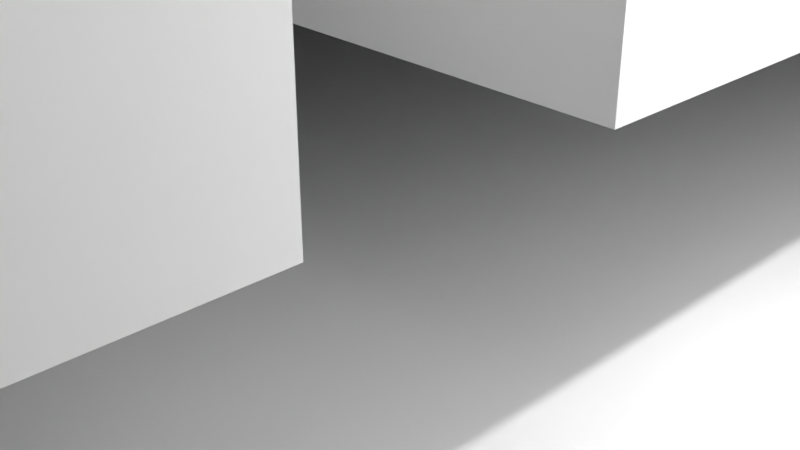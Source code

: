 # Source: main_structure.blend  (saved by Blender 4.2.66; exported with 4.5.12 LTS)
import bpy
from mathutils import Matrix  # noqa: F401  (used for matrix-valued properties, if any)

bpy.ops.wm.read_factory_settings(use_empty=True)
scene = bpy.context.scene
scene.name = 'Scene'

# ---- collections
col_collection = bpy.data.collections.new('Collection'); scene.collection.children.link(col_collection)
col_cutouts = bpy.data.collections.new('Cutouts'); scene.collection.children.link(col_cutouts)

# ---- materials (node trees are filled in below, after node groups)
mat_material = bpy.data.materials.new('Material')
mat_material.alpha_threshold = 0.0
mat_material.roughness = 0.5
mat_material.line_color = (0.0, 0.0, 0.0, 1.0)

# ---- material node trees
mat_material.use_nodes = True; mat_material.node_tree.nodes.clear()
_N = mat_material.node_tree.nodes; _L = mat_material.node_tree.links
n0 = _N.new('ShaderNodeOutputMaterial'); n0.name = 'Material Output'; n0.location = (300, 300)
n1 = _N.new('ShaderNodeBsdfPrincipled'); n1.name = 'Principled BSDF'; n1.location = (10, 300)
n1.inputs[3].default_value = 1.45
_L.new(n1.outputs[0], n0.inputs[0])
n0.is_active_output = True

# ---- world
world_world = bpy.data.worlds.new('World'); scene.world = world_world
world_world.use_nodes = True; world_world.node_tree.nodes.clear()
_N = world_world.node_tree.nodes; _L = world_world.node_tree.links
n0 = _N.new('ShaderNodeOutputWorld'); n0.name = 'World Output'; n0.location = (300, 300)
n1 = _N.new('ShaderNodeBackground'); n1.name = 'Background'; n1.location = (10, 300)
n1.inputs[0].default_value = (0.05088, 0.05088, 0.05088, 1.0)
_L.new(n1.outputs[0], n0.inputs[0])
n0.is_active_output = True
world_world.color = (0.05088, 0.05088, 0.05088)
world_world.sun_shadow_jitter_overblur = 0.0

# ---- cameras
cam_camera = bpy.data.cameras.new('Camera')
cam_camera.clip_end = 100.0
cam_camera.ortho_scale = 7.314

# ---- lights
light_light = bpy.data.lights.new('Light', 'POINT')
light_light.energy = 1000.0
light_light.shadow_soft_size = 0.1

# ---- meshes
me_cube = bpy.data.meshes.new('Cube')
me_cube.from_pydata([(45.31, 45.31, 5.826), (-34.77, -41.91, 0.03626), (45.31, 45.31, -0.2494), (-34.77, -41.91, 2.394), (45.31, -45.31, 5.826), (-34.77, -13.37, 0.03626), (45.31, -45.31, -0.2494), (-34.77, -13.37, 2.394), (-45.31, 45.31, 5.826), (-6.222, -41.91, 0.03626), (-45.31, 45.31, -0.2494), (-6.222, -41.91, 2.394), (-45.31, -45.31, 5.826), (-6.222, -13.37, 0.03626), (-45.31, -45.31, -0.2494), (-6.222, -13.37, 2.394)], [], [(0, 8, 12, 4), (6, 4, 12, 14), (14, 12, 8, 10), (10, 2, 6, 14), (2, 0, 4, 6), (10, 8, 0, 2), (1, 5, 7, 3), (5, 13, 15, 7), (13, 9, 11, 15), (9, 1, 3, 11), (5, 1, 9, 13), (15, 11, 3, 7)])
_uv = me_cube.uv_layers.new(name='UVMap')
_uv.uv.foreach_set('vector', [0.625, 0.5, 0.875, 0.5, 0.875, 0.75, 0.625, 0.75, 0.375, 0.75, 0.625, 0.75, 0.625, 1.0, 0.375, 1.0, 0.375, 0.0, 0.625, 0.0, 0.625, 0.25, 0.375, 0.25, 0.125, 0.5, 0.375, 0.5, 0.375, 0.75, 0.125, 0.75, 0.375, 0.5, 0.625, 0.5, 0.625, 0.75, 0.375, 0.75, 0.375, 0.25, 0.625, 0.25, 0.625, 0.5, 0.375, 0.5, 0.375, 0.0, 0.375, 0.25, 0.625, 0.25, 0.625, 0.0, 0.375, 0.25, 0.375, 0.5, 0.625, 0.5, 0.625, 0.25, 0.375, 0.5, 0.375, 0.75, 0.625, 0.75, 0.625, 0.5, 0.375, 0.75, 0.375, 1.0, 0.625, 1.0, 0.625, 0.75, 0.125, 0.5, 0.125, 0.75, 0.375, 0.75, 0.375, 0.5, 0.625, 0.5, 0.625, 0.75, 0.875, 0.75, 0.875, 0.5])
me_cube.materials.append(mat_material)
me_cube.use_mirror_vertex_groups = False
me_cube.update()
me_cube_001 = bpy.data.meshes.new('Cube.001')
me_cube_001.from_pydata([(-1.0, -1.0, -1.0), (-1.0, -1.0, 1.0), (-1.0, 1.0, -1.0), (-1.0, 1.0, 1.0), (1.0, -1.0, -1.0), (1.0, -1.0, 1.0), (1.0, 1.0, -1.0), (1.0, 1.0, 1.0)], [], [(0, 1, 3, 2), (2, 3, 7, 6), (6, 7, 5, 4), (4, 5, 1, 0), (2, 6, 4, 0), (7, 3, 1, 5)])
_uv = me_cube_001.uv_layers.new(name='UVMap')
_uv.uv.foreach_set('vector', [0.375, 0.0, 0.625, 0.0, 0.625, 0.25, 0.375, 0.25, 0.375, 0.25, 0.625, 0.25, 0.625, 0.5, 0.375, 0.5, 0.375, 0.5, 0.625, 0.5, 0.625, 0.75, 0.375, 0.75, 0.375, 0.75, 0.625, 0.75, 0.625, 1.0, 0.375, 1.0, 0.125, 0.5, 0.375, 0.5, 0.375, 0.75, 0.125, 0.75, 0.625, 0.5, 0.875, 0.5, 0.875, 0.75, 0.625, 0.75])
me_cube_001.update()
me_cube_002 = bpy.data.meshes.new('Cube.002')
me_cube_002.from_pydata([(-1.0, -1.0, -1.0), (-1.0, -1.0, 1.0), (-1.0, 1.0, -1.0), (-1.0, 1.0, 1.0), (1.0, -1.0, -1.0), (1.0, -1.0, 1.0), (1.0, 1.0, -1.0), (1.0, 1.0, 1.0)], [], [(0, 1, 3, 2), (2, 3, 7, 6), (6, 7, 5, 4), (4, 5, 1, 0), (2, 6, 4, 0), (7, 3, 1, 5)])
_uv = me_cube_002.uv_layers.new(name='UVMap')
_uv.uv.foreach_set('vector', [0.375, 0.0, 0.625, 0.0, 0.625, 0.25, 0.375, 0.25, 0.375, 0.25, 0.625, 0.25, 0.625, 0.5, 0.375, 0.5, 0.375, 0.5, 0.625, 0.5, 0.625, 0.75, 0.375, 0.75, 0.375, 0.75, 0.625, 0.75, 0.625, 1.0, 0.375, 1.0, 0.125, 0.5, 0.375, 0.5, 0.375, 0.75, 0.125, 0.75, 0.625, 0.5, 0.875, 0.5, 0.875, 0.75, 0.625, 0.75])
me_cube_002.update()
me_cube_003 = bpy.data.meshes.new('Cube.003')
me_cube_003.from_pydata([(-1.0, -1.0, -1.0), (-1.0, -1.0, 1.0), (-1.0, 1.0, -1.0), (-1.0, 1.0, 1.0), (1.0, -1.0, -1.0), (1.0, -1.0, 1.0), (1.0, 1.0, -1.0), (1.0, 1.0, 1.0)], [], [(0, 1, 3, 2), (2, 3, 7, 6), (6, 7, 5, 4), (4, 5, 1, 0), (2, 6, 4, 0), (7, 3, 1, 5)])
_uv = me_cube_003.uv_layers.new(name='UVMap')
_uv.uv.foreach_set('vector', [0.375, 0.0, 0.625, 0.0, 0.625, 0.25, 0.375, 0.25, 0.375, 0.25, 0.625, 0.25, 0.625, 0.5, 0.375, 0.5, 0.375, 0.5, 0.625, 0.5, 0.625, 0.75, 0.375, 0.75, 0.375, 0.75, 0.625, 0.75, 0.625, 1.0, 0.375, 1.0, 0.125, 0.5, 0.375, 0.5, 0.375, 0.75, 0.125, 0.75, 0.625, 0.5, 0.875, 0.5, 0.875, 0.75, 0.625, 0.75])
me_cube_003.update()
me_cube_004 = bpy.data.meshes.new('Cube.004')
me_cube_004.from_pydata([(-1.0, -1.0, -1.0), (-1.0, -1.0, 1.0), (-1.0, 1.0, -1.0), (-1.0, 1.0, 1.0), (1.0, -1.0, -1.0), (1.0, -1.0, 1.0), (1.0, 1.0, -1.0), (1.0, 1.0, 1.0)], [], [(0, 1, 3, 2), (2, 3, 7, 6), (6, 7, 5, 4), (4, 5, 1, 0), (2, 6, 4, 0), (7, 3, 1, 5)])
_uv = me_cube_004.uv_layers.new(name='UVMap')
_uv.uv.foreach_set('vector', [0.375, 0.0, 0.625, 0.0, 0.625, 0.25, 0.375, 0.25, 0.375, 0.25, 0.625, 0.25, 0.625, 0.5, 0.375, 0.5, 0.375, 0.5, 0.625, 0.5, 0.625, 0.75, 0.375, 0.75, 0.375, 0.75, 0.625, 0.75, 0.625, 1.0, 0.375, 1.0, 0.125, 0.5, 0.375, 0.5, 0.375, 0.75, 0.125, 0.75, 0.625, 0.5, 0.875, 0.5, 0.875, 0.75, 0.625, 0.75])
me_cube_004.update()
me_cube_005 = bpy.data.meshes.new('Cube.005')
me_cube_005.from_pydata([(-1.0, -1.0, -1.0), (-1.0, -1.0, 1.0), (-1.0, 1.0, -1.0), (-1.0, 1.0, 1.0), (1.0, -1.0, -1.0), (1.0, -1.0, 1.0), (1.0, 1.0, -1.0), (1.0, 1.0, 1.0)], [], [(0, 1, 3, 2), (2, 3, 7, 6), (6, 7, 5, 4), (4, 5, 1, 0), (2, 6, 4, 0), (7, 3, 1, 5)])
_uv = me_cube_005.uv_layers.new(name='UVMap')
_uv.uv.foreach_set('vector', [0.375, 0.0, 0.625, 0.0, 0.625, 0.25, 0.375, 0.25, 0.375, 0.25, 0.625, 0.25, 0.625, 0.5, 0.375, 0.5, 0.375, 0.5, 0.625, 0.5, 0.625, 0.75, 0.375, 0.75, 0.375, 0.75, 0.625, 0.75, 0.625, 1.0, 0.375, 1.0, 0.125, 0.5, 0.375, 0.5, 0.375, 0.75, 0.125, 0.75, 0.625, 0.5, 0.875, 0.5, 0.875, 0.75, 0.625, 0.75])
me_cube_005.update()
me_cube_006 = bpy.data.meshes.new('Cube.006')
me_cube_006.from_pydata([(-1.0, -1.0, -1.0), (-1.0, -1.0, 1.0), (-1.0, 1.0, -1.0), (-1.0, 1.0, 1.0), (1.0, -1.0, -1.0), (1.0, -1.0, 1.0), (1.0, 1.0, -1.0), (1.0, 1.0, 1.0)], [], [(0, 1, 3, 2), (2, 3, 7, 6), (6, 7, 5, 4), (4, 5, 1, 0), (2, 6, 4, 0), (7, 3, 1, 5)])
_uv = me_cube_006.uv_layers.new(name='UVMap')
_uv.uv.foreach_set('vector', [0.375, 0.0, 0.625, 0.0, 0.625, 0.25, 0.375, 0.25, 0.375, 0.25, 0.625, 0.25, 0.625, 0.5, 0.375, 0.5, 0.375, 0.5, 0.625, 0.5, 0.625, 0.75, 0.375, 0.75, 0.375, 0.75, 0.625, 0.75, 0.625, 1.0, 0.375, 1.0, 0.125, 0.5, 0.375, 0.5, 0.375, 0.75, 0.125, 0.75, 0.625, 0.5, 0.875, 0.5, 0.875, 0.75, 0.625, 0.75])
me_cube_006.update()
me_cube_007 = bpy.data.meshes.new('Cube.007')
me_cube_007.from_pydata([(-1.0, -1.0, -1.0), (-1.0, -1.0, 1.0), (-1.0, 1.0, -1.0), (-1.0, 1.0, 1.0), (1.0, -1.0, -1.0), (1.0, -1.0, 1.0), (1.0, 1.0, -1.0), (1.0, 1.0, 1.0)], [], [(0, 1, 3, 2), (2, 3, 7, 6), (6, 7, 5, 4), (4, 5, 1, 0), (2, 6, 4, 0), (7, 3, 1, 5)])
_uv = me_cube_007.uv_layers.new(name='UVMap')
_uv.uv.foreach_set('vector', [0.375, 0.0, 0.625, 0.0, 0.625, 0.25, 0.375, 0.25, 0.375, 0.25, 0.625, 0.25, 0.625, 0.5, 0.375, 0.5, 0.375, 0.5, 0.625, 0.5, 0.625, 0.75, 0.375, 0.75, 0.375, 0.75, 0.625, 0.75, 0.625, 1.0, 0.375, 1.0, 0.125, 0.5, 0.375, 0.5, 0.375, 0.75, 0.125, 0.75, 0.625, 0.5, 0.875, 0.5, 0.875, 0.75, 0.625, 0.75])
me_cube_007.update()
me_cube_008 = bpy.data.meshes.new('Cube.008')
me_cube_008.from_pydata([(-1.0, -1.0, -1.0), (-1.0, -1.0, 1.0), (-1.0, 1.0, -1.0), (-1.0, 1.0, 1.0), (1.0, -1.0, -1.0), (1.0, -1.0, 1.0), (1.0, 1.0, -1.0), (1.0, 1.0, 1.0)], [], [(0, 1, 3, 2), (2, 3, 7, 6), (6, 7, 5, 4), (4, 5, 1, 0), (2, 6, 4, 0), (7, 3, 1, 5)])
_uv = me_cube_008.uv_layers.new(name='UVMap')
_uv.uv.foreach_set('vector', [0.375, 0.0, 0.625, 0.0, 0.625, 0.25, 0.375, 0.25, 0.375, 0.25, 0.625, 0.25, 0.625, 0.5, 0.375, 0.5, 0.375, 0.5, 0.625, 0.5, 0.625, 0.75, 0.375, 0.75, 0.375, 0.75, 0.625, 0.75, 0.625, 1.0, 0.375, 1.0, 0.125, 0.5, 0.375, 0.5, 0.375, 0.75, 0.125, 0.75, 0.625, 0.5, 0.875, 0.5, 0.875, 0.75, 0.625, 0.75])
me_cube_008.update()
me_cube_009 = bpy.data.meshes.new('Cube.009')
me_cube_009.from_pydata([(-1.0, -1.0, -1.0), (-1.0, -1.0, 1.0), (-1.0, 1.0, -1.0), (-1.0, 1.0, 1.0), (1.0, -1.0, -1.0), (1.0, -1.0, 1.0), (1.0, 1.0, -1.0), (1.0, 1.0, 1.0)], [], [(0, 1, 3, 2), (2, 3, 7, 6), (6, 7, 5, 4), (4, 5, 1, 0), (2, 6, 4, 0), (7, 3, 1, 5)])
_uv = me_cube_009.uv_layers.new(name='UVMap')
_uv.uv.foreach_set('vector', [0.375, 0.0, 0.625, 0.0, 0.625, 0.25, 0.375, 0.25, 0.375, 0.25, 0.625, 0.25, 0.625, 0.5, 0.375, 0.5, 0.375, 0.5, 0.625, 0.5, 0.625, 0.75, 0.375, 0.75, 0.375, 0.75, 0.625, 0.75, 0.625, 1.0, 0.375, 1.0, 0.125, 0.5, 0.375, 0.5, 0.375, 0.75, 0.125, 0.75, 0.625, 0.5, 0.875, 0.5, 0.875, 0.75, 0.625, 0.75])
me_cube_009.update()
me_cube_010 = bpy.data.meshes.new('Cube.010')
me_cube_010.from_pydata([(-1.0, -1.0, -1.0), (-1.0, -1.0, 1.0), (-1.0, 1.0, -1.0), (-1.0, 1.0, 1.0), (1.0, -1.0, -1.0), (1.0, -1.0, 1.0), (1.0, 1.0, -1.0), (1.0, 1.0, 1.0)], [], [(0, 1, 3, 2), (2, 3, 7, 6), (6, 7, 5, 4), (4, 5, 1, 0), (2, 6, 4, 0), (7, 3, 1, 5)])
_uv = me_cube_010.uv_layers.new(name='UVMap')
_uv.uv.foreach_set('vector', [0.375, 0.0, 0.625, 0.0, 0.625, 0.25, 0.375, 0.25, 0.375, 0.25, 0.625, 0.25, 0.625, 0.5, 0.375, 0.5, 0.375, 0.5, 0.625, 0.5, 0.625, 0.75, 0.375, 0.75, 0.375, 0.75, 0.625, 0.75, 0.625, 1.0, 0.375, 1.0, 0.125, 0.5, 0.375, 0.5, 0.375, 0.75, 0.125, 0.75, 0.625, 0.5, 0.875, 0.5, 0.875, 0.75, 0.625, 0.75])
me_cube_010.update()
me_cube_011 = bpy.data.meshes.new('Cube.011')
me_cube_011.from_pydata([(-1.0, -1.0, -1.0), (-1.0, -1.0, 1.0), (-1.0, 1.0, -1.0), (-1.0, 1.0, 1.0), (1.0, -1.0, -1.0), (1.0, -1.0, 1.0), (1.0, 1.0, -1.0), (1.0, 1.0, 1.0)], [], [(0, 1, 3, 2), (2, 3, 7, 6), (6, 7, 5, 4), (4, 5, 1, 0), (2, 6, 4, 0), (7, 3, 1, 5)])
_uv = me_cube_011.uv_layers.new(name='UVMap')
_uv.uv.foreach_set('vector', [0.375, 0.0, 0.625, 0.0, 0.625, 0.25, 0.375, 0.25, 0.375, 0.25, 0.625, 0.25, 0.625, 0.5, 0.375, 0.5, 0.375, 0.5, 0.625, 0.5, 0.625, 0.75, 0.375, 0.75, 0.375, 0.75, 0.625, 0.75, 0.625, 1.0, 0.375, 1.0, 0.125, 0.5, 0.375, 0.5, 0.375, 0.75, 0.125, 0.75, 0.625, 0.5, 0.875, 0.5, 0.875, 0.75, 0.625, 0.75])
me_cube_011.update()
me_cube_012 = bpy.data.meshes.new('Cube.012')
me_cube_012.from_pydata([(-1.0, -1.0, -1.0), (-1.0, -1.0, 1.0), (-1.0, 1.0, -1.0), (-1.0, 1.0, 1.0), (1.0, -1.0, -1.0), (1.0, -1.0, 1.0), (1.0, 1.0, -1.0), (1.0, 1.0, 1.0)], [], [(0, 1, 3, 2), (2, 3, 7, 6), (6, 7, 5, 4), (4, 5, 1, 0), (2, 6, 4, 0), (7, 3, 1, 5)])
_uv = me_cube_012.uv_layers.new(name='UVMap')
_uv.uv.foreach_set('vector', [0.375, 0.0, 0.625, 0.0, 0.625, 0.25, 0.375, 0.25, 0.375, 0.25, 0.625, 0.25, 0.625, 0.5, 0.375, 0.5, 0.375, 0.5, 0.625, 0.5, 0.625, 0.75, 0.375, 0.75, 0.375, 0.75, 0.625, 0.75, 0.625, 1.0, 0.375, 1.0, 0.125, 0.5, 0.375, 0.5, 0.375, 0.75, 0.125, 0.75, 0.625, 0.5, 0.875, 0.5, 0.875, 0.75, 0.625, 0.75])
me_cube_012.update()
me_cube_013 = bpy.data.meshes.new('Cube.013')
me_cube_013.from_pydata([(-1.0, -1.0, -1.0), (-1.0, -1.0, 1.0), (-1.0, 1.0, -1.0), (-1.0, 1.0, 1.0), (1.0, -1.0, -1.0), (1.0, -1.0, 1.0), (1.0, 1.0, -1.0), (1.0, 1.0, 1.0)], [], [(0, 1, 3, 2), (2, 3, 7, 6), (6, 7, 5, 4), (4, 5, 1, 0), (2, 6, 4, 0), (7, 3, 1, 5)])
_uv = me_cube_013.uv_layers.new(name='UVMap')
_uv.uv.foreach_set('vector', [0.375, 0.0, 0.625, 0.0, 0.625, 0.25, 0.375, 0.25, 0.375, 0.25, 0.625, 0.25, 0.625, 0.5, 0.375, 0.5, 0.375, 0.5, 0.625, 0.5, 0.625, 0.75, 0.375, 0.75, 0.375, 0.75, 0.625, 0.75, 0.625, 1.0, 0.375, 1.0, 0.125, 0.5, 0.375, 0.5, 0.375, 0.75, 0.125, 0.75, 0.625, 0.5, 0.875, 0.5, 0.875, 0.75, 0.625, 0.75])
me_cube_013.update()

# ---- objects
ob_mainstructure = bpy.data.objects.new('MainStructure', me_cube)
ob_light = bpy.data.objects.new('Light', light_light)
ob_camera = bpy.data.objects.new('Camera', cam_camera)
ob_cube = bpy.data.objects.new('Cube', me_cube_001)
ob_cube_001 = bpy.data.objects.new('Cube.001', me_cube_002)
ob_cube_002 = bpy.data.objects.new('Cube.002', me_cube_003)
ob_cube_003 = bpy.data.objects.new('Cube.003', me_cube_004)
ob_cube_004 = bpy.data.objects.new('Cube.004', me_cube_005)
ob_cube_005 = bpy.data.objects.new('Cube.005', me_cube_006)
ob_cube_006 = bpy.data.objects.new('Cube.006', me_cube_007)
ob_cube_007 = bpy.data.objects.new('Cube.007', me_cube_008)
ob_cube_008 = bpy.data.objects.new('Cube.008', me_cube_009)
ob_cube_009 = bpy.data.objects.new('Cube.009', me_cube_010)
ob_cube_010 = bpy.data.objects.new('Cube.010', me_cube_011)
ob_cube_011 = bpy.data.objects.new('Cube.011', me_cube_012)
ob_cube_012 = bpy.data.objects.new('Cube.012', me_cube_013)

# ---- transforms, parenting, visibility, modifiers, constraints
ob_mainstructure.location = (-18.33, -13.79, 0.0)
ob_mainstructure.scale = (0.5846, 0.5846, 1.433)
ob_mainstructure.lock_rotations_4d = False
ob_mainstructure.empty_display_type = 'ARROWS'
ob_mainstructure.lineart.crease_threshold = 0.0
_m = ob_mainstructure.modifiers.new('Boolean.001', 'BOOLEAN')
_m.object = ob_cube_001
_m = ob_mainstructure.modifiers.new('Boolean.002', 'BOOLEAN')
_m.object = ob_cube_002
_m = ob_mainstructure.modifiers.new('Boolean.003', 'BOOLEAN')
_m.object = ob_cube_003
_m = ob_mainstructure.modifiers.new('Boolean.004', 'BOOLEAN')
_m.object = ob_cube_004
_m = ob_mainstructure.modifiers.new('Boolean.005', 'BOOLEAN')
_m.object = ob_cube_005
_m = ob_mainstructure.modifiers.new('Boolean.006', 'BOOLEAN')
_m.object = ob_cube_006
_m = ob_mainstructure.modifiers.new('Boolean.007', 'BOOLEAN')
_m.object = ob_cube_007
_m = ob_mainstructure.modifiers.new('Boolean.008', 'BOOLEAN')
_m.object = ob_cube_008
_m = ob_mainstructure.modifiers.new('Boolean.009', 'BOOLEAN')
_m.object = ob_cube_009
_m = ob_mainstructure.modifiers.new('Boolean.010', 'BOOLEAN')
_m.object = ob_cube_010
_m = ob_mainstructure.modifiers.new('Boolean.011', 'BOOLEAN')
_m.object = ob_cube_011
_m = ob_mainstructure.modifiers.new('Boolean', 'BOOLEAN')
_m.object = ob_cube_012
ob_light.location = (4.076, 1.005, 5.904)
ob_light.rotation_euler = (0.6503, 0.05522, 1.866)
ob_light.lock_rotations_4d = False
ob_light.empty_display_type = 'ARROWS'
ob_light.color = (0.0, 0.0, 0.0, 0.0)
ob_light.lineart.crease_threshold = 0.0
ob_camera.location = (7.359, -6.926, 4.958)
ob_camera.rotation_euler = (1.109, 0.0, 0.8149)
ob_camera.lock_rotations_4d = False
ob_camera.empty_display_type = 'ARROWS'
ob_camera.color = (0.0, 0.0, 0.0, 0.0)
ob_camera.display_type = 'WIRE'
ob_camera.lineart.crease_threshold = 0.0
ob_cube.location = (-30.32, -29.95, 1.741)
ob_cube.scale = (8.344, 8.344, 1.689)
ob_cube_001.location = (-30.32, -12.06, 1.741)
ob_cube_001.scale = (8.344, 8.344, 1.689)
ob_cube_002.location = (-5.053, -12.13, 3.884)
ob_cube_002.scale = (8.344, 8.344, 1.689)
ob_cube_003.location = (-17.7, -6.035, 2.768)
ob_cube_003.rotation_euler = (0.0, -0.2667, 0.0)
ob_cube_003.scale = (4.972, 1.0, 1.458)
ob_cube_004.location = (-30.12, -21.05, 1.615)
ob_cube_004.rotation_euler = (0.0, -0.0, 1.571)
ob_cube_004.scale = (4.972, 1.0, 1.458)
ob_cube_005.location = (-30.32, -12.06, 5.409)
ob_cube_005.scale = (8.344, 8.344, 1.689)
ob_cube_006.location = (-35.87, -12.72, 3.52)
ob_cube_006.scale = (1.868, 6.248, 1.0)
ob_cube_007.location = (-30.15, -12.72, 3.52)
ob_cube_008.location = (-5.053, -32.51, 3.884)
ob_cube_008.scale = (8.344, 4.189, 1.689)
ob_cube_009.location = (-5.03, -23.83, 3.713)
ob_cube_009.rotation_euler = (0.0, -0.0, 1.571)
ob_cube_009.scale = (4.972, 1.0, 1.458)
ob_cube_010.location = (-2.779, 4.967, 3.884)
ob_cube_010.scale = (6.043, 6.043, 1.689)
ob_cube_011.location = (-2.419, -1.853, 2.832)
ob_cube_011.rotation_euler = (0.0, -0.0, 1.571)
ob_cube_011.scale = (4.972, 0.7627, 0.5994)
ob_cube_012.location = (-30.14, -38.94, 1.741)
ob_cube_012.scale = (1.0, 1.069, 1.689)

# ---- collection membership
col_collection.objects.link(ob_mainstructure)
col_collection.objects.link(ob_light)
col_collection.objects.link(ob_camera)
col_cutouts.objects.link(ob_cube)
col_cutouts.objects.link(ob_cube_001)
col_cutouts.objects.link(ob_cube_002)
col_cutouts.objects.link(ob_cube_003)
col_cutouts.objects.link(ob_cube_004)
col_cutouts.objects.link(ob_cube_005)
col_cutouts.objects.link(ob_cube_006)
col_cutouts.objects.link(ob_cube_007)
col_cutouts.objects.link(ob_cube_008)
col_cutouts.objects.link(ob_cube_009)
col_cutouts.objects.link(ob_cube_010)
col_cutouts.objects.link(ob_cube_011)
col_cutouts.objects.link(ob_cube_012)

# ---- scene / render settings (as saved in the file)
scene.camera = ob_camera
scene.frame_start = 1; scene.frame_end = 250; scene.frame_set(1)
scene.render.engine = 'BLENDER_EEVEE_NEXT'
scene.view_settings.view_transform = 'Standard'
bpy.context.view_layer.update()
